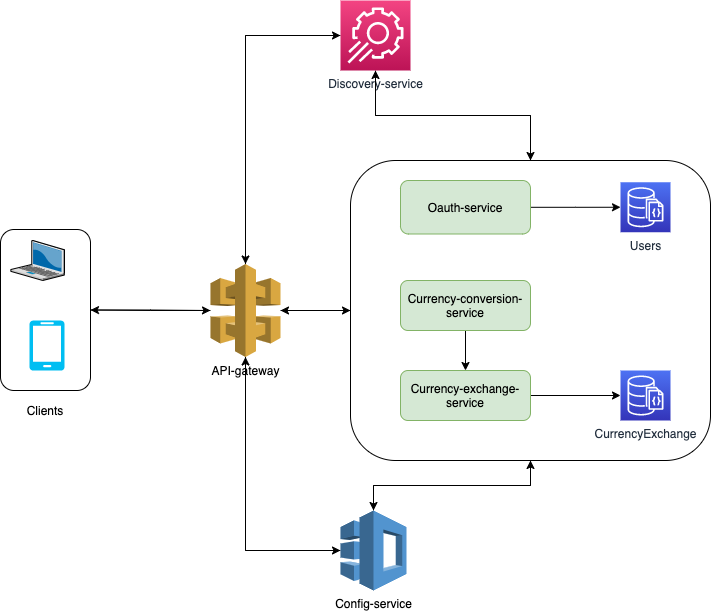

The diagram above was exported from draw.io. Its source (the exported page's mxGraphModel, read from the mxfile embedded in the PNG):
<mxGraphModel dx="1280" dy="1917" grid="1" gridSize="10" guides="1" tooltips="1" connect="1" arrows="1" fold="1" page="1" pageScale="1" pageWidth="850" pageHeight="1100" math="0" shadow="0">
  <root>
    <mxCell id="Pe7TNrBZeJC67b0ujBU5-0" />
    <mxCell id="Pe7TNrBZeJC67b0ujBU5-1" parent="Pe7TNrBZeJC67b0ujBU5-0" />
    <mxCell id="essoTnB98vfSGzWiEeZz-0" value="" style="verticalLabelPosition=bottom;aspect=fixed;html=1;verticalAlign=top;strokeColor=none;align=center;outlineConnect=0;shape=mxgraph.citrix.laptop_2;" vertex="1" parent="Pe7TNrBZeJC67b0ujBU5-1">
      <mxGeometry x="60.360000000000014" y="220" width="53.64" height="40" as="geometry" />
    </mxCell>
    <mxCell id="essoTnB98vfSGzWiEeZz-1" value="" style="verticalLabelPosition=bottom;html=1;verticalAlign=top;align=center;strokeColor=none;fillColor=#00BEF2;shape=mxgraph.azure.mobile;pointerEvents=1;" vertex="1" parent="Pe7TNrBZeJC67b0ujBU5-1">
      <mxGeometry x="79" y="300" width="35" height="50" as="geometry" />
    </mxCell>
    <mxCell id="KhzSvSoh7bU2GvJnOS_0-12" style="edgeStyle=orthogonalEdgeStyle;rounded=0;orthogonalLoop=1;jettySize=auto;html=1;" edge="1" parent="Pe7TNrBZeJC67b0ujBU5-1" source="Gj_XvPQVUOjzC1k0itWs-4" target="Gj_XvPQVUOjzC1k0itWs-6">
      <mxGeometry relative="1" as="geometry" />
    </mxCell>
    <mxCell id="Gj_XvPQVUOjzC1k0itWs-4" value="" style="rounded=1;whiteSpace=wrap;html=1;fillColor=none;gradientColor=#ffffff;" vertex="1" parent="Pe7TNrBZeJC67b0ujBU5-1">
      <mxGeometry x="50" y="209" width="90" height="161" as="geometry" />
    </mxCell>
    <mxCell id="KhzSvSoh7bU2GvJnOS_0-9" style="edgeStyle=orthogonalEdgeStyle;rounded=0;orthogonalLoop=1;jettySize=auto;html=1;" edge="1" parent="Pe7TNrBZeJC67b0ujBU5-1" source="Gj_XvPQVUOjzC1k0itWs-6" target="Gj_XvPQVUOjzC1k0itWs-18">
      <mxGeometry relative="1" as="geometry" />
    </mxCell>
    <mxCell id="KhzSvSoh7bU2GvJnOS_0-13" style="edgeStyle=orthogonalEdgeStyle;rounded=0;orthogonalLoop=1;jettySize=auto;html=1;entryX=1;entryY=0.5;entryDx=0;entryDy=0;" edge="1" parent="Pe7TNrBZeJC67b0ujBU5-1" source="Gj_XvPQVUOjzC1k0itWs-6" target="Gj_XvPQVUOjzC1k0itWs-4">
      <mxGeometry relative="1" as="geometry" />
    </mxCell>
    <mxCell id="KhzSvSoh7bU2GvJnOS_0-18" style="edgeStyle=orthogonalEdgeStyle;rounded=0;orthogonalLoop=1;jettySize=auto;html=1;" edge="1" parent="Pe7TNrBZeJC67b0ujBU5-1" source="Gj_XvPQVUOjzC1k0itWs-6" target="Gj_XvPQVUOjzC1k0itWs-9">
      <mxGeometry relative="1" as="geometry">
        <Array as="points">
          <mxPoint x="295" y="530" />
        </Array>
      </mxGeometry>
    </mxCell>
    <mxCell id="KhzSvSoh7bU2GvJnOS_0-21" style="edgeStyle=orthogonalEdgeStyle;rounded=0;orthogonalLoop=1;jettySize=auto;html=1;entryX=0;entryY=0.5;entryDx=0;entryDy=0;entryPerimeter=0;exitX=0.5;exitY=0;exitDx=0;exitDy=0;exitPerimeter=0;" edge="1" parent="Pe7TNrBZeJC67b0ujBU5-1" source="Gj_XvPQVUOjzC1k0itWs-6" target="Gj_XvPQVUOjzC1k0itWs-7">
      <mxGeometry relative="1" as="geometry" />
    </mxCell>
    <mxCell id="Gj_XvPQVUOjzC1k0itWs-6" value="API-gateway" style="outlineConnect=0;dashed=0;verticalLabelPosition=bottom;verticalAlign=top;align=center;html=1;shape=mxgraph.aws3.api_gateway;fillColor=#D9A741;gradientColor=none;" vertex="1" parent="Pe7TNrBZeJC67b0ujBU5-1">
      <mxGeometry x="260" y="243.5" width="70" height="93" as="geometry" />
    </mxCell>
    <mxCell id="KhzSvSoh7bU2GvJnOS_0-14" style="edgeStyle=orthogonalEdgeStyle;rounded=0;orthogonalLoop=1;jettySize=auto;html=1;" edge="1" parent="Pe7TNrBZeJC67b0ujBU5-1" source="Gj_XvPQVUOjzC1k0itWs-7" target="Gj_XvPQVUOjzC1k0itWs-18">
      <mxGeometry relative="1" as="geometry" />
    </mxCell>
    <mxCell id="KhzSvSoh7bU2GvJnOS_0-20" style="edgeStyle=orthogonalEdgeStyle;rounded=0;orthogonalLoop=1;jettySize=auto;html=1;entryX=0.5;entryY=0;entryDx=0;entryDy=0;entryPerimeter=0;" edge="1" parent="Pe7TNrBZeJC67b0ujBU5-1" source="Gj_XvPQVUOjzC1k0itWs-7" target="Gj_XvPQVUOjzC1k0itWs-6">
      <mxGeometry relative="1" as="geometry" />
    </mxCell>
    <mxCell id="Gj_XvPQVUOjzC1k0itWs-7" value="Discovery-service" style="points=[[0,0,0],[0.25,0,0],[0.5,0,0],[0.75,0,0],[1,0,0],[0,1,0],[0.25,1,0],[0.5,1,0],[0.75,1,0],[1,1,0],[0,0.25,0],[0,0.5,0],[0,0.75,0],[1,0.25,0],[1,0.5,0],[1,0.75,0]];points=[[0,0,0],[0.25,0,0],[0.5,0,0],[0.75,0,0],[1,0,0],[0,1,0],[0.25,1,0],[0.5,1,0],[0.75,1,0],[1,1,0],[0,0.25,0],[0,0.5,0],[0,0.75,0],[1,0.25,0],[1,0.5,0],[1,0.75,0]];outlineConnect=0;fontColor=#232F3E;gradientColor=#F34482;gradientDirection=north;fillColor=#BC1356;strokeColor=#ffffff;dashed=0;verticalLabelPosition=bottom;verticalAlign=top;align=center;html=1;fontSize=12;fontStyle=0;aspect=fixed;shape=mxgraph.aws4.resourceIcon;resIcon=mxgraph.aws4.app_config;" vertex="1" parent="Pe7TNrBZeJC67b0ujBU5-1">
      <mxGeometry x="390" y="-20" width="70" height="70" as="geometry" />
    </mxCell>
    <mxCell id="KhzSvSoh7bU2GvJnOS_0-16" style="edgeStyle=orthogonalEdgeStyle;rounded=0;orthogonalLoop=1;jettySize=auto;html=1;entryX=0.5;entryY=1;entryDx=0;entryDy=0;" edge="1" parent="Pe7TNrBZeJC67b0ujBU5-1" source="Gj_XvPQVUOjzC1k0itWs-9" target="Gj_XvPQVUOjzC1k0itWs-18">
      <mxGeometry relative="1" as="geometry" />
    </mxCell>
    <mxCell id="KhzSvSoh7bU2GvJnOS_0-19" style="edgeStyle=orthogonalEdgeStyle;rounded=0;orthogonalLoop=1;jettySize=auto;html=1;entryX=0.5;entryY=1;entryDx=0;entryDy=0;entryPerimeter=0;" edge="1" parent="Pe7TNrBZeJC67b0ujBU5-1" source="Gj_XvPQVUOjzC1k0itWs-9" target="Gj_XvPQVUOjzC1k0itWs-6">
      <mxGeometry relative="1" as="geometry">
        <mxPoint x="300" y="350" as="targetPoint" />
      </mxGeometry>
    </mxCell>
    <mxCell id="Gj_XvPQVUOjzC1k0itWs-9" value="Config-service" style="outlineConnect=0;dashed=0;verticalLabelPosition=bottom;verticalAlign=top;align=center;html=1;shape=mxgraph.aws3.application_discovery_service;fillColor=#5294CF;gradientColor=none;" vertex="1" parent="Pe7TNrBZeJC67b0ujBU5-1">
      <mxGeometry x="390" y="490" width="66" height="80" as="geometry" />
    </mxCell>
    <mxCell id="Gj_XvPQVUOjzC1k0itWs-19" style="edgeStyle=orthogonalEdgeStyle;rounded=0;orthogonalLoop=1;jettySize=auto;html=1;entryX=0;entryY=0.5;entryDx=0;entryDy=0;entryPerimeter=0;" edge="1" parent="Pe7TNrBZeJC67b0ujBU5-1" source="Gj_XvPQVUOjzC1k0itWs-10" target="Gj_XvPQVUOjzC1k0itWs-13">
      <mxGeometry relative="1" as="geometry" />
    </mxCell>
    <mxCell id="Gj_XvPQVUOjzC1k0itWs-10" value="Oauth-service" style="rounded=1;whiteSpace=wrap;html=1;fillColor=#d5e8d4;strokeColor=#82b366;" vertex="1" parent="Pe7TNrBZeJC67b0ujBU5-1">
      <mxGeometry x="450" y="160" width="130" height="53.5" as="geometry" />
    </mxCell>
    <mxCell id="Gj_XvPQVUOjzC1k0itWs-20" style="edgeStyle=orthogonalEdgeStyle;rounded=0;orthogonalLoop=1;jettySize=auto;html=1;entryX=0.5;entryY=0;entryDx=0;entryDy=0;" edge="1" parent="Pe7TNrBZeJC67b0ujBU5-1" source="Gj_XvPQVUOjzC1k0itWs-11" target="Gj_XvPQVUOjzC1k0itWs-12">
      <mxGeometry relative="1" as="geometry" />
    </mxCell>
    <mxCell id="Gj_XvPQVUOjzC1k0itWs-11" value="Currency-conversion-service" style="rounded=1;whiteSpace=wrap;html=1;fillColor=#d5e8d4;strokeColor=#82b366;" vertex="1" parent="Pe7TNrBZeJC67b0ujBU5-1">
      <mxGeometry x="450" y="260" width="130" height="50" as="geometry" />
    </mxCell>
    <mxCell id="Gj_XvPQVUOjzC1k0itWs-21" style="edgeStyle=orthogonalEdgeStyle;rounded=0;orthogonalLoop=1;jettySize=auto;html=1;" edge="1" parent="Pe7TNrBZeJC67b0ujBU5-1" source="Gj_XvPQVUOjzC1k0itWs-12" target="Gj_XvPQVUOjzC1k0itWs-15">
      <mxGeometry relative="1" as="geometry">
        <mxPoint x="660" y="375" as="targetPoint" />
      </mxGeometry>
    </mxCell>
    <mxCell id="Gj_XvPQVUOjzC1k0itWs-12" value="Currency-exchange-service" style="rounded=1;whiteSpace=wrap;html=1;fillColor=#d5e8d4;strokeColor=#82b366;" vertex="1" parent="Pe7TNrBZeJC67b0ujBU5-1">
      <mxGeometry x="450" y="350" width="130" height="50" as="geometry" />
    </mxCell>
    <mxCell id="Gj_XvPQVUOjzC1k0itWs-13" value="Users" style="points=[[0,0,0],[0.25,0,0],[0.5,0,0],[0.75,0,0],[1,0,0],[0,1,0],[0.25,1,0],[0.5,1,0],[0.75,1,0],[1,1,0],[0,0.25,0],[0,0.5,0],[0,0.75,0],[1,0.25,0],[1,0.5,0],[1,0.75,0]];outlineConnect=0;fontColor=#232F3E;gradientColor=#4D72F3;gradientDirection=north;fillColor=#3334B9;strokeColor=#ffffff;dashed=0;verticalLabelPosition=bottom;verticalAlign=top;align=center;html=1;fontSize=12;fontStyle=0;aspect=fixed;shape=mxgraph.aws4.resourceIcon;resIcon=mxgraph.aws4.documentdb_with_mongodb_compatibility;" vertex="1" parent="Pe7TNrBZeJC67b0ujBU5-1">
      <mxGeometry x="670" y="161.75" width="50" height="50" as="geometry" />
    </mxCell>
    <mxCell id="Gj_XvPQVUOjzC1k0itWs-15" value="CurrencyExchange" style="points=[[0,0,0],[0.25,0,0],[0.5,0,0],[0.75,0,0],[1,0,0],[0,1,0],[0.25,1,0],[0.5,1,0],[0.75,1,0],[1,1,0],[0,0.25,0],[0,0.5,0],[0,0.75,0],[1,0.25,0],[1,0.5,0],[1,0.75,0]];outlineConnect=0;fontColor=#232F3E;gradientColor=#4D72F3;gradientDirection=north;fillColor=#3334B9;strokeColor=#ffffff;dashed=0;verticalLabelPosition=bottom;verticalAlign=top;align=center;html=1;fontSize=12;fontStyle=0;aspect=fixed;shape=mxgraph.aws4.resourceIcon;resIcon=mxgraph.aws4.documentdb_with_mongodb_compatibility;" vertex="1" parent="Pe7TNrBZeJC67b0ujBU5-1">
      <mxGeometry x="670" y="350" width="50" height="50" as="geometry" />
    </mxCell>
    <mxCell id="KhzSvSoh7bU2GvJnOS_0-11" style="edgeStyle=orthogonalEdgeStyle;rounded=0;orthogonalLoop=1;jettySize=auto;html=1;" edge="1" parent="Pe7TNrBZeJC67b0ujBU5-1" source="Gj_XvPQVUOjzC1k0itWs-18" target="Gj_XvPQVUOjzC1k0itWs-6">
      <mxGeometry relative="1" as="geometry" />
    </mxCell>
    <mxCell id="KhzSvSoh7bU2GvJnOS_0-15" style="edgeStyle=orthogonalEdgeStyle;rounded=0;orthogonalLoop=1;jettySize=auto;html=1;" edge="1" parent="Pe7TNrBZeJC67b0ujBU5-1" source="Gj_XvPQVUOjzC1k0itWs-18" target="Gj_XvPQVUOjzC1k0itWs-7">
      <mxGeometry relative="1" as="geometry" />
    </mxCell>
    <mxCell id="KhzSvSoh7bU2GvJnOS_0-17" style="edgeStyle=orthogonalEdgeStyle;rounded=0;orthogonalLoop=1;jettySize=auto;html=1;entryX=0.5;entryY=0;entryDx=0;entryDy=0;entryPerimeter=0;" edge="1" parent="Pe7TNrBZeJC67b0ujBU5-1" source="Gj_XvPQVUOjzC1k0itWs-18" target="Gj_XvPQVUOjzC1k0itWs-9">
      <mxGeometry relative="1" as="geometry" />
    </mxCell>
    <mxCell id="Gj_XvPQVUOjzC1k0itWs-18" value="" style="rounded=1;whiteSpace=wrap;html=1;gradientColor=#ffffff;fillColor=none;" vertex="1" parent="Pe7TNrBZeJC67b0ujBU5-1">
      <mxGeometry x="400" y="140" width="360" height="300" as="geometry" />
    </mxCell>
    <mxCell id="KhzSvSoh7bU2GvJnOS_0-23" value="Clients" style="text;html=1;strokeColor=none;fillColor=none;align=center;verticalAlign=middle;whiteSpace=wrap;rounded=0;" vertex="1" parent="Pe7TNrBZeJC67b0ujBU5-1">
      <mxGeometry x="75" y="380" width="40" height="20" as="geometry" />
    </mxCell>
  </root>
</mxGraphModel>